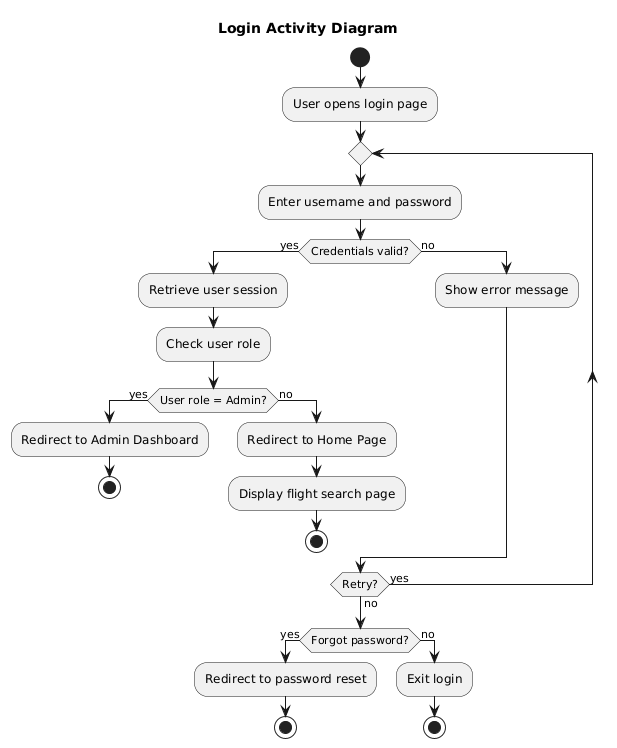

The diagram above was rendered by PlantUML. Its source (embedded in the PNG):
@startuml
title        Login Activity Diagram

start
:User opens login page;

repeat
  :Enter username and password;
  
  if (Credentials valid?) then (yes)
    :Retrieve user session;
    :Check user role;
    
    if (User role = Admin?) then (yes)
      :Redirect to Admin Dashboard;
      stop
    else (no)
      :Redirect to Home Page;
      :Display flight search page;
      stop
    endif
  else (no)
    :Show error message;
  endif
  
repeat while (Retry?) is (yes) not (no)

if (Forgot password?) then (yes)
  :Redirect to password reset;
  stop
else (no)
  :Exit login;
  stop
endif
@enduml